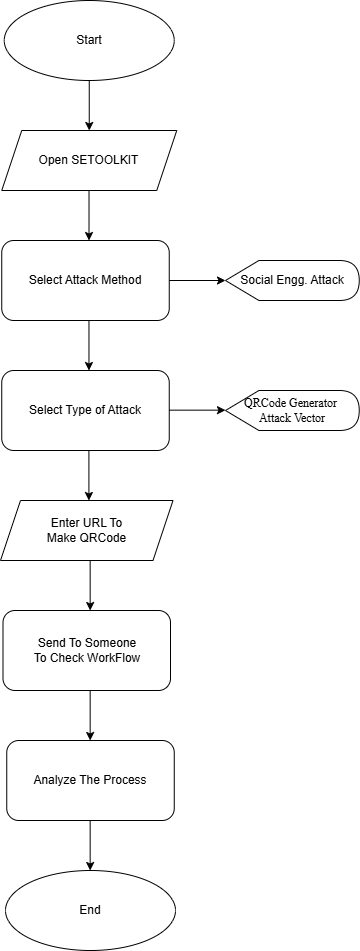

The diagram above was exported from draw.io. Its source (the exported page's mxGraphModel, read from the mxfile embedded in the PNG):
<mxGraphModel dx="1050" dy="557" grid="1" gridSize="10" guides="1" tooltips="1" connect="1" arrows="1" fold="1" page="1" pageScale="1" pageWidth="850" pageHeight="1100" math="0" shadow="0">
  <root>
    <mxCell id="0" />
    <mxCell id="1" parent="0" />
    <mxCell id="DRzKK6wyxBkwNkE02sO5-1" value="Start" style="ellipse;whiteSpace=wrap;html=1;" vertex="1" parent="1">
      <mxGeometry x="363.75" y="10" width="170" height="80" as="geometry" />
    </mxCell>
    <mxCell id="DRzKK6wyxBkwNkE02sO5-2" value="Open SETOOLKIT" style="shape=parallelogram;perimeter=parallelogramPerimeter;whiteSpace=wrap;html=1;fixedSize=1;" vertex="1" parent="1">
      <mxGeometry x="361.25" y="140" width="175" height="60" as="geometry" />
    </mxCell>
    <mxCell id="DRzKK6wyxBkwNkE02sO5-7" value="Select Attack Method" style="rounded=1;whiteSpace=wrap;html=1;" vertex="1" parent="1">
      <mxGeometry x="361.25" y="250" width="167.5" height="80" as="geometry" />
    </mxCell>
    <mxCell id="DRzKK6wyxBkwNkE02sO5-11" value="" style="endArrow=classic;html=1;rounded=0;" edge="1" parent="1">
      <mxGeometry width="50" height="50" relative="1" as="geometry">
        <mxPoint x="528.75" y="290" as="sourcePoint" />
        <mxPoint x="585" y="290" as="targetPoint" />
      </mxGeometry>
    </mxCell>
    <mxCell id="DRzKK6wyxBkwNkE02sO5-13" value="Select Type of Attack" style="rounded=1;whiteSpace=wrap;html=1;" vertex="1" parent="1">
      <mxGeometry x="361.25" y="380" width="167.5" height="80" as="geometry" />
    </mxCell>
    <mxCell id="DRzKK6wyxBkwNkE02sO5-15" value="" style="endArrow=classic;html=1;rounded=0;" edge="1" parent="1">
      <mxGeometry width="50" height="50" relative="1" as="geometry">
        <mxPoint x="528.75" y="419.65999999999997" as="sourcePoint" />
        <mxPoint x="585" y="419.65999999999997" as="targetPoint" />
      </mxGeometry>
    </mxCell>
    <mxCell id="DRzKK6wyxBkwNkE02sO5-20" value="Send To Someone&lt;div&gt;To Check WorkFlow&lt;/div&gt;" style="rounded=1;whiteSpace=wrap;html=1;" vertex="1" parent="1">
      <mxGeometry x="362.5" y="620" width="167.5" height="80" as="geometry" />
    </mxCell>
    <mxCell id="DRzKK6wyxBkwNkE02sO5-21" value="Analyze The Process" style="rounded=1;whiteSpace=wrap;html=1;" vertex="1" parent="1">
      <mxGeometry x="366.25" y="750" width="167.5" height="80" as="geometry" />
    </mxCell>
    <mxCell id="DRzKK6wyxBkwNkE02sO5-22" value="End" style="ellipse;whiteSpace=wrap;html=1;" vertex="1" parent="1">
      <mxGeometry x="365" y="880" width="170" height="80" as="geometry" />
    </mxCell>
    <mxCell id="DRzKK6wyxBkwNkE02sO5-23" value="" style="endArrow=classic;html=1;rounded=0;entryX=0.5;entryY=0;entryDx=0;entryDy=0;" edge="1" parent="1" target="DRzKK6wyxBkwNkE02sO5-2">
      <mxGeometry width="50" height="50" relative="1" as="geometry">
        <mxPoint x="448.75" y="90" as="sourcePoint" />
        <mxPoint x="498.75" y="140" as="targetPoint" />
      </mxGeometry>
    </mxCell>
    <mxCell id="DRzKK6wyxBkwNkE02sO5-24" value="" style="endArrow=classic;html=1;rounded=0;entryX=0.5;entryY=0;entryDx=0;entryDy=0;" edge="1" parent="1">
      <mxGeometry width="50" height="50" relative="1" as="geometry">
        <mxPoint x="448.51" y="200" as="sourcePoint" />
        <mxPoint x="448.51" y="250" as="targetPoint" />
      </mxGeometry>
    </mxCell>
    <mxCell id="DRzKK6wyxBkwNkE02sO5-25" value="" style="endArrow=classic;html=1;rounded=0;entryX=0.5;entryY=0;entryDx=0;entryDy=0;" edge="1" parent="1">
      <mxGeometry width="50" height="50" relative="1" as="geometry">
        <mxPoint x="448.46" y="330" as="sourcePoint" />
        <mxPoint x="448.46" y="380" as="targetPoint" />
      </mxGeometry>
    </mxCell>
    <mxCell id="DRzKK6wyxBkwNkE02sO5-26" value="" style="endArrow=classic;html=1;rounded=0;entryX=0.5;entryY=0;entryDx=0;entryDy=0;" edge="1" parent="1">
      <mxGeometry width="50" height="50" relative="1" as="geometry">
        <mxPoint x="448.40999999999997" y="460" as="sourcePoint" />
        <mxPoint x="448.40999999999997" y="510" as="targetPoint" />
      </mxGeometry>
    </mxCell>
    <mxCell id="DRzKK6wyxBkwNkE02sO5-27" value="" style="endArrow=classic;html=1;rounded=0;entryX=0.5;entryY=0;entryDx=0;entryDy=0;" edge="1" parent="1">
      <mxGeometry width="50" height="50" relative="1" as="geometry">
        <mxPoint x="449.65999999999997" y="570" as="sourcePoint" />
        <mxPoint x="449.65999999999997" y="620" as="targetPoint" />
      </mxGeometry>
    </mxCell>
    <mxCell id="DRzKK6wyxBkwNkE02sO5-28" value="" style="endArrow=classic;html=1;rounded=0;entryX=0.5;entryY=0;entryDx=0;entryDy=0;" edge="1" parent="1">
      <mxGeometry width="50" height="50" relative="1" as="geometry">
        <mxPoint x="449.65999999999997" y="700" as="sourcePoint" />
        <mxPoint x="449.65999999999997" y="750" as="targetPoint" />
      </mxGeometry>
    </mxCell>
    <mxCell id="DRzKK6wyxBkwNkE02sO5-29" value="" style="endArrow=classic;html=1;rounded=0;entryX=0.5;entryY=0;entryDx=0;entryDy=0;" edge="1" parent="1">
      <mxGeometry width="50" height="50" relative="1" as="geometry">
        <mxPoint x="449.65999999999997" y="830" as="sourcePoint" />
        <mxPoint x="449.65999999999997" y="880" as="targetPoint" />
      </mxGeometry>
    </mxCell>
    <mxCell id="DRzKK6wyxBkwNkE02sO5-30" value="&lt;font&gt;Social Engg. Attack&lt;/font&gt;" style="shape=display;whiteSpace=wrap;html=1;align=center;" vertex="1" parent="1">
      <mxGeometry x="585" y="270" width="133.75" height="40" as="geometry" />
    </mxCell>
    <mxCell id="DRzKK6wyxBkwNkE02sO5-31" value="&lt;p style=&quot;margin-top: 0pt; margin-bottom: 0pt;&quot; class=&quot;p&quot;&gt;&lt;span style=&quot;font-family: &amp;quot;Times New Roman&amp;quot;;&quot;&gt;&lt;font&gt;QRCode Generator&amp;nbsp;&lt;/font&gt;&lt;/span&gt;&lt;/p&gt;&lt;p style=&quot;margin-top: 0pt; margin-bottom: 0pt;&quot; class=&quot;p&quot;&gt;&lt;span style=&quot;font-family: &amp;quot;Times New Roman&amp;quot;;&quot;&gt;&lt;font&gt;Attack Vector&lt;/font&gt;&lt;/span&gt;&lt;span style=&quot;mso-spacerun:'yes';font-family:'Times New Roman';mso-fareast-font-family:SimSun;&lt;br/&gt;font-size:12.0000pt;mso-font-kerning:0.0000pt;&quot;&gt;&lt;/span&gt;&lt;/p&gt;" style="shape=display;whiteSpace=wrap;html=1;" vertex="1" parent="1">
      <mxGeometry x="585" y="400" width="133.75" height="40" as="geometry" />
    </mxCell>
    <mxCell id="DRzKK6wyxBkwNkE02sO5-32" value="Enter URL To&lt;div&gt;Make QRCode&lt;/div&gt;" style="shape=parallelogram;perimeter=parallelogramPerimeter;whiteSpace=wrap;html=1;fixedSize=1;" vertex="1" parent="1">
      <mxGeometry x="360" y="510" width="172.5" height="60" as="geometry" />
    </mxCell>
  </root>
</mxGraphModel>